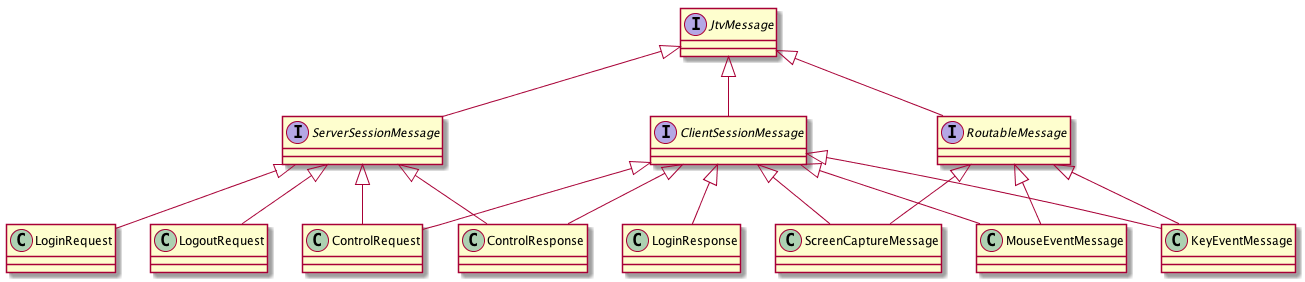

The diagram above was rendered by PlantUML. Its source (embedded in the PNG):
@startuml
interface JtvMessage
interface ServerSessionMessage
interface ClientSessionMessage
interface RoutableMessage

class ScreenCaptureMessage
class MouseEventMessage
class KeyEventMessage
class LoginRequest
class LogoutRequest
class ControlRequest
class ControlResponse

JtvMessage <|-- ServerSessionMessage
JtvMessage <|-- ClientSessionMessage
JtvMessage <|-- RoutableMessage

RoutableMessage <|-- ScreenCaptureMessage
ClientSessionMessage <|-- ScreenCaptureMessage

RoutableMessage <|-- MouseEventMessage
ClientSessionMessage <|-- MouseEventMessage

RoutableMessage <|-- KeyEventMessage
ClientSessionMessage <|-- KeyEventMessage

ServerSessionMessage <|-- LoginRequest
ClientSessionMessage <|-- LoginResponse

ServerSessionMessage <|-- LogoutRequest

ServerSessionMessage <|-- ControlRequest
ClientSessionMessage <|-- ControlRequest

ServerSessionMessage <|-- ControlResponse
ClientSessionMessage <|-- ControlResponse

@enduml